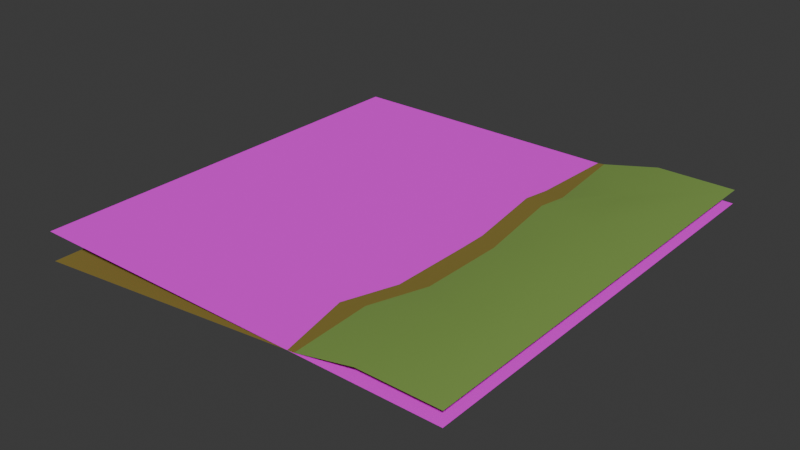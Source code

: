 # Source: Water_Edge_East.blend  (saved by Blender 4.4.30; exported with 4.5.12 LTS)
import bpy
from mathutils import Matrix  # noqa: F401  (used for matrix-valued properties, if any)

bpy.ops.wm.read_factory_settings(use_empty=True)
scene = bpy.context.scene
scene.name = 'Scene'

# ---- collections
col_collection = bpy.data.collections.new('Collection'); scene.collection.children.link(col_collection)

# ---- images (referenced by path relative to the original .blend; pixels are not part of the script)
import os
ASSET_DIR = os.environ.get("B2B_ASSET_DIR", "")  # directory of the original .blend (textures are referenced by path, not embedded)
HERE = os.path.dirname(os.path.abspath(__file__))  # packed textures are extracted next to this script under _unpacked/

def load_image(name, relpath, width, height, colorspace="sRGB"):
    """Load a texture the original file referenced (path relative to the .blend, or extracted next to this script)."""
    p = next((c for c in (os.path.join(HERE, relpath), os.path.join(ASSET_DIR, relpath)) if relpath and os.path.exists(c)), "")
    if p:
        img = bpy.data.images.load(p, check_existing=True)
        img.name = name
    else:  # same state as the original file: an image datablock whose file is absent (Cycles renders it pink)
        img = bpy.data.images.new(name, width, height)
        img.source = "FILE"
        img.filepath = "//" + (relpath or name)
    img.colorspace_settings.name = colorspace
    return img
img_water_base_1_png = load_image('water_base_1.png', 'water_base_1.png', 1024, 1024, 'sRGB')
img_ramp_001 = load_image('Ramp.001', 'Ramp_Tile_Template.png', 1024, 1024, 'sRGB')

# ---- materials (node trees are filled in below, after node groups)
mat_water_2 = bpy.data.materials.new('Water 2')
mat_water_2.alpha_threshold = 0.0
mat_water_2.use_transparent_shadow = False
mat_water_2.diffuse_color = (0.3872, 0.8, 0.07944, 1.0)
mat_water_2.line_color = (0.0, 0.0, 0.0, 1.0)
mat_rock_002 = bpy.data.materials.new('Rock.002')
mat_rock_002.use_transparent_shadow = False
mat_beach_002 = bpy.data.materials.new('Beach.002')
mat_beach_002.use_transparent_shadow = False
mat_beach_002.diffuse_color = (1.0, 0.834, 0.1625, 1.0)
mat_grass_001 = bpy.data.materials.new('Grass.001')
mat_grass_001.alpha_threshold = 0.0
mat_grass_001.use_transparent_shadow = False
mat_grass_001.diffuse_color = (0.3872, 0.8, 0.07944, 1.0)
mat_grass_001.line_color = (0.0, 0.0, 0.0, 1.0)

# ---- material node trees
mat_water_2.use_nodes = True; mat_water_2.node_tree.nodes.clear()
_N = mat_water_2.node_tree.nodes; _L = mat_water_2.node_tree.links
n0 = _N.new('ShaderNodeOutputMaterial'); n0.name = 'Material Output'; n0.location = (300, 300)
n1 = _N.new('ShaderNodeBsdfPrincipled'); n1.name = 'Principled BSDF'; n1.location = (10, 300)
n1.distribution = 'GGX'
n1.subsurface_method = 'BURLEY'
n1.inputs[2].default_value = 1.0
n1.inputs[3].default_value = 1.45
n1.inputs[27].default_value = (0.0, 0.0, 0.0, 1.0)
n1.inputs[28].default_value = 1.0
n2 = _N.new('ShaderNodeTexImage'); n2.name = 'Image Texture'; n2.location = (-504, 292)
n2.width = 315
n2.image = img_water_base_1_png
_L.new(n1.outputs[0], n0.inputs[0])
_L.new(n2.outputs[0], n1.inputs[0])
n0.is_active_output = True
mat_rock_002.use_nodes = True; mat_rock_002.node_tree.nodes.clear()
_N = mat_rock_002.node_tree.nodes; _L = mat_rock_002.node_tree.links
n0 = _N.new('ShaderNodeOutputMaterial'); n0.name = 'Material Output'; n0.location = (300, 300)
n1 = _N.new('ShaderNodeBsdfPrincipled'); n1.name = 'Principled BSDF'; n1.location = (10, 300)
n1.distribution = 'GGX'
n1.subsurface_method = 'BURLEY'
n1.inputs[0].default_value = (0.1666, 0.1678, 0.1783, 1.0)
n1.inputs[2].default_value = 1.0
n1.inputs[3].default_value = 1.45
n1.inputs[27].default_value = (0.0, 0.0, 0.0, 1.0)
n1.inputs[28].default_value = 1.0
_L.new(n1.outputs[0], n0.inputs[0])
n0.is_active_output = True
mat_beach_002.use_nodes = True; mat_beach_002.node_tree.nodes.clear()
_N = mat_beach_002.node_tree.nodes; _L = mat_beach_002.node_tree.links
n0 = _N.new('ShaderNodeOutputMaterial'); n0.name = 'Material Output'; n0.location = (300, 300)
n1 = _N.new('ShaderNodeBsdfPrincipled'); n1.name = 'Principled BSDF'; n1.location = (10, 300)
n1.distribution = 'GGX'
n1.subsurface_method = 'BURLEY'
n1.inputs[0].default_value = (0.2631, 0.2023, 0.03474, 1.0)
n1.inputs[2].default_value = 1.0
n1.inputs[3].default_value = 1.45
n1.inputs[27].default_value = (0.0, 0.0, 0.0, 1.0)
n1.inputs[28].default_value = 1.0
n2 = _N.new('ShaderNodeTexImage'); n2.name = 'Image Texture'; n2.location = (-434, 432)
n2.image = img_ramp_001
_L.new(n1.outputs[0], n0.inputs[0])
n0.is_active_output = True
mat_grass_001.use_nodes = True; mat_grass_001.node_tree.nodes.clear()
_N = mat_grass_001.node_tree.nodes; _L = mat_grass_001.node_tree.links
n0 = _N.new('ShaderNodeOutputMaterial'); n0.name = 'Material Output'; n0.location = (300, 300)
n1 = _N.new('ShaderNodeBsdfPrincipled'); n1.name = 'Principled BSDF'; n1.location = (10, 300)
n1.distribution = 'GGX'
n1.subsurface_method = 'BURLEY'
n1.inputs[0].default_value = (0.237, 0.3931, 0.08899, 1.0)
n1.inputs[2].default_value = 0.4
n1.inputs[3].default_value = 1.45
n1.inputs[27].default_value = (0.0, 0.0, 0.0, 1.0)
n1.inputs[28].default_value = 1.0
n2 = _N.new('ShaderNodeTexImage'); n2.name = 'Image Texture'; n2.location = (320, 557)
n2.image = img_ramp_001
_L.new(n1.outputs[0], n0.inputs[0])
n0.is_active_output = True

# ---- world
world_world = bpy.data.worlds.new('World'); scene.world = world_world
world_world.use_nodes = True; world_world.node_tree.nodes.clear()
_N = world_world.node_tree.nodes; _L = world_world.node_tree.links
n0 = _N.new('ShaderNodeOutputWorld'); n0.name = 'World Output'; n0.location = (300, 300)
n1 = _N.new('ShaderNodeBackground'); n1.name = 'Background'; n1.location = (10, 300)
n1.inputs[0].default_value = (0.05088, 0.05088, 0.05088, 1.0)
_L.new(n1.outputs[0], n0.inputs[0])
n0.is_active_output = True
world_world.color = (0.05088, 0.05088, 0.05088)
world_world.sun_shadow_jitter_overblur = 0.0

# ---- meshes
me_cube_011 = bpy.data.meshes.new('Cube.011')
me_cube_011.from_pydata([(-0.5, -0.5, -0.03165), (0.5, 0.5, -0.03165), (0.5, -0.5, -0.03165), (-0.5, 0.5, -0.03165)], [], [(3, 0, 2, 1)])
me_cube_011.polygons.foreach_set('use_smooth', [True] * 1)
_uv = me_cube_011.uv_layers.new(name='UVMap')
_uv.uv.foreach_set('vector', [0.7562, 0.7562, 0.2438, 0.7562, 0.2438, 0.2438, 0.7562, 0.2438])
me_cube_011.materials.append(mat_water_2)
me_cube_011.materials.append(mat_rock_002)
me_cube_011.materials.append(mat_beach_002)
me_cube_011.use_remesh_preserve_volume = False
me_cube_011.use_remesh_preserve_attributes = False
me_cube_011.use_mirror_vertex_groups = False
me_cube_011.update()
me_cube_019 = bpy.data.meshes.new('Cube.019')
me_cube_019.from_pydata([(0.5, -0.5, -3.576e-07), (0.5, 0.5, -3.576e-07), (-0.5, -0.5, -0.1), (-0.5, 0.5, -0.1), (0.3223, -0.5, -3.576e-07), (0.1877, -0.5, -0.03), (0.1877, 0.5, -0.03), (0.3209, 0.5, -3.576e-07), (0.2322, 0.006843, -0.02628), (0.3526, 0.15, -3.576e-07), (0.1841, -0.3167, -0.02628), (0.2287, -0.1902, -0.02628), (0.35, -0.2801, -3.576e-07), (0.3184, -0.3699, -3.576e-07), (0.3394, 0.3469, -3.576e-07), (0.3305, 0.3031, -3.576e-07), (0.2011, 0.2225, -0.02628), (0.2136, 0.2843, -0.02628)], [], [(8, 16, 3), (2, 11, 8, 3), (0, 1, 9, 12), (1, 7, 14), (0, 13, 4), (1, 15, 9), (3, 17, 6), (16, 8, 9, 15), (8, 11, 12, 9), (10, 5, 4, 13), (10, 11, 2), (12, 13, 0), (10, 13, 12, 11), (5, 10, 2), (14, 15, 1), (16, 17, 3), (16, 15, 14, 17), (6, 17, 14, 7)])
me_cube_019.polygons.foreach_set('use_smooth', [True] * 18)
me_cube_019.polygons.foreach_set('material_index', [2, 2, 0, 0, 0, 0, 2, 0, 0, 0, 2, 0, 0, 2, 0, 2, 0, 0])
_uv = me_cube_019.uv_layers.new(name='UVMap')
_uv.uv.foreach_set('vector', [0.375, 0.5626, 0.375, 0.5899, 0.375, 0.5625, 0.375, 0.5312, 0.375, 0.5392, 0.375, 0.5626, 0.375, 0.5625, 0.375, 0.5312, 0.375, 0.5625, 0.375, 0.564, 0.375, 0.5369, 0.375, 0.625, 0.375, 0.625, 0.375, 0.5994, 0.375, 0.5312, 0.375, 0.5256, 0.375, 0.5095, 0.375, 0.5938, 0.375, 0.591, 0.375, 0.564, 0.375, 0.5938, 0.375, 0.5977, 0.375, 0.625, 0.375, 0.5899, 0.375, 0.5626, 0.375, 0.564, 0.375, 0.591, 0.375, 0.5626, 0.375, 0.5392, 0.375, 0.5369, 0.375, 0.564, 0.375, 0.5233, 0.375, 0.5004, 0.375, 0.5095, 0.375, 0.5256, 0.375, 0.5233, 0.375, 0.5392, 0.375, 0.5312, 0.375, 0.5369, 0.375, 0.5256, 0.375, 0.5312, 0.375, 0.5233, 0.375, 0.5256, 0.375, 0.5369, 0.375, 0.5392, 0.375, 0.5004, 0.375, 0.5233, 0.375, 0.5, 0.375, 0.5994, 0.375, 0.5943, 0.375, 0.5957, 0.375, 0.5899, 0.375, 0.5932, 0.375, 0.5921, 0.375, 0.5899, 0.375, 0.591, 0.375, 0.5994, 0.375, 0.5977, 0.375, 0.625, 0.375, 0.5977, 0.375, 0.5994, 0.375, 0.625])
me_cube_019.materials.append(mat_grass_001)
me_cube_019.materials.append(mat_rock_002)
me_cube_019.materials.append(mat_beach_002)
me_cube_019.use_remesh_preserve_volume = False
me_cube_019.use_remesh_preserve_attributes = False
me_cube_019.use_mirror_vertex_groups = False
me_cube_019.update()

# ---- objects
ob_water_tile_portion = bpy.data.objects.new('Water_Tile_Portion', me_cube_011)
ob_water_edge_ground_col = bpy.data.objects.new('Water Edge Ground-col', me_cube_019)

# ---- transforms, parenting, visibility, modifiers, constraints
ob_water_tile_portion.location = (0.0, 0.0, 0.0)
ob_water_tile_portion.lock_rotations_4d = False
ob_water_tile_portion.empty_display_type = 'ARROWS'
ob_water_tile_portion.lineart.crease_threshold = 0.0
_m = ob_water_tile_portion.modifiers.new('Weighted Normal', 'WEIGHTED_NORMAL')
_m.weight = 100
ob_water_edge_ground_col.location = (0.0, 0.0, 0.0)
ob_water_edge_ground_col.lock_rotations_4d = False
ob_water_edge_ground_col.empty_display_type = 'ARROWS'
ob_water_edge_ground_col.lineart.crease_threshold = 0.0

# ---- collection membership
col_collection.objects.link(ob_water_tile_portion)
col_collection.objects.link(ob_water_edge_ground_col)

# ---- scene / render settings (as saved in the file)
scene.frame_start = 1; scene.frame_end = 250; scene.frame_set(1)
scene.render.engine = 'BLENDER_EEVEE_NEXT'
bpy.context.view_layer.update()

# ---- added for rendering (the .blend has no active camera and no usable light): camera, sun
cam_auto = bpy.data.cameras.new('AutoCamera')
cam_auto.lens = 50.0
cam_auto.sensor_width = 36.0
cam_auto.clip_end = 1000.0
ob_auto_camera = bpy.data.objects.new('AutoCamera', cam_auto)
scene.collection.objects.link(ob_auto_camera)
ob_auto_camera.location = (1.31174, -1.5741, 0.999399)
ob_auto_camera.rotation_euler = (1.09748, -7.21219e-08, 0.694738)
scene.camera = ob_auto_camera
light_auto_sun = bpy.data.lights.new('AutoSun', 'SUN')
light_auto_sun.energy = 3.0
light_auto_sun.angle = 0.0523599
ob_auto_sun = bpy.data.objects.new('AutoSun', light_auto_sun)
scene.collection.objects.link(ob_auto_sun)
ob_auto_sun.rotation_euler = (0.872665, 0.174533, 0.523599)
bpy.context.view_layer.update()
